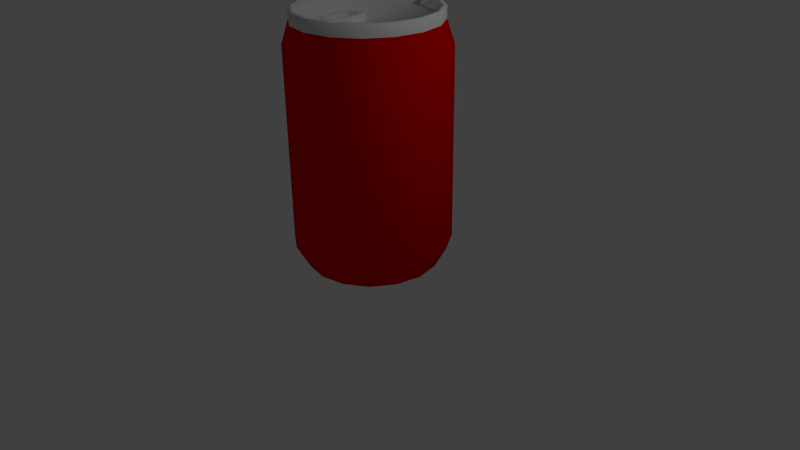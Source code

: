 # Source: sodacan.blend  (saved by Blender 2.69.0; exported with 4.5.12 LTS)
import bpy
from mathutils import Matrix  # noqa: F401  (used for matrix-valued properties, if any)

bpy.ops.wm.read_factory_settings(use_empty=True)
scene = bpy.context.scene
scene.name = 'Scene'

# ---- collections
col_collection_1 = bpy.data.collections.new('Collection 1'); scene.collection.children.link(col_collection_1)

# ---- materials (node trees are filled in below, after node groups)
mat_sodcanred = bpy.data.materials.new('SodcanRed')
mat_sodcanred.alpha_threshold = 0.0
mat_sodcanred.use_transparent_shadow = False
mat_sodcanred.diffuse_color = (0.8, 0.0, 0.0, 1.0)
mat_sodcanred.roughness = 0.5
mat_sodcanred.line_color = (0.0, 0.0, 0.0, 1.0)
mat_sodcantop = bpy.data.materials.new('SodcanTop')
mat_sodcantop.alpha_threshold = 0.0
mat_sodcantop.use_transparent_shadow = False
mat_sodcantop.roughness = 0.5
mat_sodcantop.line_color = (0.0, 0.0, 0.0, 1.0)

# ---- material node trees

# ---- world
world_world = bpy.data.worlds.new('World'); scene.world = world_world
world_world.color = (0.05088, 0.05088, 0.05088)
world_world.use_sun_shadow = False
world_world.sun_shadow_jitter_overblur = 0.0
world_world.cycles.sampling_method = 'MANUAL'
world_world.cycles.sample_map_resolution = 256

# ---- cameras
cam_camera = bpy.data.cameras.new('Camera')
cam_camera.clip_end = 100.0
cam_camera.lens = 35.0
cam_camera.sensor_width = 32.0
cam_camera.sensor_height = 18.0
cam_camera.ortho_scale = 7.314
cam_camera.dof.focus_distance = 0.0
cam_camera.dof.aperture_fstop = 128.0

# ---- lights
light_lamp = bpy.data.lights.new('Lamp', 'POINT')
light_lamp.transmission_factor = 0.0
light_lamp.cutoff_distance = 30.0
light_lamp.energy = 100.0
light_lamp.shadow_buffer_clip_start = 1.001
light_lamp.shadow_soft_size = 0.1
light_lamp.shadow_maximum_resolution = 0.006
light_lamp.use_absolute_resolution = True
light_lamp.cycles.use_multiple_importance_sampling = False

# ---- meshes
me_cylinder = bpy.data.meshes.new('Cylinder')
me_cylinder.from_pydata([(0.0, 1.0, 0.2937), (0.0, 1.0, 2.735), (0.3827, 0.9239, 0.2937), (0.3827, 0.9239, 2.735), (0.7071, 0.7071, 0.2937), (0.7071, 0.7071, 2.735), (0.9239, 0.3827, 0.2937), (0.9239, 0.3827, 2.735), (1.0, -4.371e-08, 0.2937), (1.0, -4.371e-08, 2.735), (0.9239, -0.3827, 0.2937), (0.9239, -0.3827, 2.735), (0.7071, -0.7071, 0.2937), (0.7071, -0.7071, 2.735), (0.3827, -0.9239, 0.2937), (0.3827, -0.9239, 2.735), (1.51e-07, -1.0, 0.2937), (1.51e-07, -1.0, 2.735), (-0.3827, -0.9239, 0.2937), (-0.3827, -0.9239, 2.735), (-0.7071, -0.7071, 0.2937), (-0.7071, -0.7071, 2.735), (-0.9239, -0.3827, 0.2937), (-0.9239, -0.3827, 2.735), (-1.0, 1.192e-08, 0.2937), (-1.0, 1.192e-08, 2.735), (-0.9239, 0.3827, 0.2937), (-0.9239, 0.3827, 2.735), (-0.7071, 0.7071, 0.2937), (-0.7071, 0.7071, 2.735), (-0.3827, 0.9239, 0.2937), (-0.3827, 0.9239, 2.735), (9.895e-09, 0.8449, 0.007602), (0.3233, 0.7806, 0.007602), (0.5975, 0.5975, 0.007602), (0.7806, 0.3233, 0.007602), (0.8449, -3.52e-08, 0.007602), (0.7806, -0.3233, 0.007602), (0.5975, -0.5975, 0.007602), (0.3233, -0.7806, 0.007602), (1.375e-07, -0.8449, 0.007602), (-0.3233, -0.7806, 0.007602), (-0.5975, -0.5975, 0.007602), (-0.7806, -0.3233, 0.007602), (-0.8449, 1.181e-08, 0.007602), (-0.7806, 0.3233, 0.007602), (-0.5975, 0.5975, 0.007602), (-0.3233, 0.7806, 0.007602), (7.079e-09, 0.904, 3.029), (0.3459, 0.8352, 3.029), (0.6392, 0.6392, 3.029), (0.8352, 0.3459, 3.029), (0.904, -3.844e-08, 3.029), (0.8352, -0.3459, 3.029), (0.6392, -0.6392, 3.029), (0.3459, -0.8352, 3.029), (1.436e-07, -0.904, 3.029), (-0.3459, -0.8352, 3.029), (-0.6392, -0.6392, 3.029), (-0.8352, -0.3459, 3.029), (-0.904, 1.185e-08, 3.029), (-0.8352, 0.3459, 3.029), (-0.6392, 0.6392, 3.029), (-0.3459, 0.8352, 3.029), (2.457e-08, 0.904, 3.176), (0.3459, 0.8352, 3.176), (0.6392, 0.6392, 3.176), (0.8352, 0.3459, 3.176), (0.904, -3.844e-08, 3.176), (0.8352, -0.3459, 3.176), (0.6392, -0.6392, 3.176), (0.3459, -0.8352, 3.176), (1.611e-07, -0.904, 3.176), (-0.3459, -0.8352, 3.176), (-0.6392, -0.6392, 3.176), (-0.8352, -0.3459, 3.176), (-0.904, 1.185e-08, 3.176), (-0.8352, 0.3459, 3.176), (-0.6392, 0.6392, 3.176), (-0.3459, 0.8352, 3.176), (2.662e-08, 0.8519, 3.183), (0.326, 0.7871, 3.183), (0.6024, 0.6024, 3.183), (0.7871, 0.326, 3.183), (0.8519, -3.607e-08, 3.183), (0.7871, -0.326, 3.183), (0.6024, -0.6024, 3.183), (0.326, -0.7871, 3.183), (1.553e-07, -0.8519, 3.183), (-0.326, -0.7871, 3.183), (-0.6024, -0.6024, 3.183), (-0.7871, -0.326, 3.183), (-0.8519, 1.133e-08, 3.183), (-0.7871, 0.326, 3.183), (-0.6024, 0.6024, 3.183), (-0.326, 0.7871, 3.183), (7.992e-09, 0.8519, 3.046), (0.326, 0.7871, 3.046), (0.6024, 0.6024, 3.046), (0.7871, 0.326, 3.046), (0.8519, -3.607e-08, 3.046), (0.7871, -0.326, 3.046), (0.6024, -0.6024, 3.046), (0.326, -0.7871, 3.046), (1.366e-07, -0.8519, 3.046), (-0.326, -0.7871, 3.046), (-0.6024, -0.6024, 3.046), (-0.7871, -0.326, 3.046), (-0.8519, 1.133e-08, 3.046), (-0.7871, 0.326, 3.046), (-0.6024, 0.6024, 3.046), (-0.326, 0.7871, 3.046), (-0.007385, -0.01279, 3.126), (-0.112, -0.1186, 3.126), (-0.1554, -0.3741, 3.126), (-0.112, -0.6297, 3.126), (-0.007385, -0.7355, 3.126), (0.09728, -0.6297, 3.126), (0.1406, -0.3741, 3.126), (0.09728, -0.1186, 3.126), (-0.007385, -0.1439, 3.126), (-0.07408, -0.2113, 3.126), (-0.1017, -0.3741, 3.126), (-0.07408, -0.537, 3.126), (-0.007385, -0.6044, 3.126), (0.05931, -0.537, 3.126), (0.08693, -0.3741, 3.126), (0.05931, -0.2113, 3.126), (-0.007385, -0.01279, 3.035), (-0.112, -0.1186, 3.035), (-0.1554, -0.3741, 3.035), (-0.112, -0.6297, 3.035), (-0.007385, -0.7355, 3.035), (0.09728, -0.6297, 3.035), (0.1406, -0.3741, 3.035), (0.09728, -0.1186, 3.035), (-0.007385, -0.1439, 3.035), (-0.07408, -0.2113, 3.035), (-0.1017, -0.3741, 3.035), (-0.07408, -0.537, 3.035), (-0.007385, -0.6044, 3.035), (0.05931, -0.537, 3.035), (0.08693, -0.3741, 3.035), (0.05931, -0.2113, 3.035)], [], [(0, 1, 3, 2), (2, 3, 5, 4), (4, 5, 7, 6), (6, 7, 9, 8), (8, 9, 11, 10), (10, 11, 13, 12), (12, 13, 15, 14), (14, 15, 17, 16), (16, 17, 19, 18), (18, 19, 21, 20), (20, 21, 23, 22), (22, 23, 25, 24), (24, 25, 27, 26), (26, 27, 29, 28), (25, 23, 59, 60), (30, 31, 1, 0), (28, 29, 31, 30), (8, 10, 37, 36), (32, 33, 34, 35, 36, 37, 38, 39, 40, 41, 42, 43, 44, 45, 46, 47), (30, 0, 32, 47), (0, 2, 33, 32), (14, 16, 40, 39), (20, 22, 43, 42), (4, 6, 35, 34), (26, 28, 46, 45), (10, 12, 38, 37), (16, 18, 41, 40), (22, 24, 44, 43), (6, 8, 36, 35), (28, 30, 47, 46), (12, 14, 39, 38), (18, 20, 42, 41), (2, 4, 34, 33), (24, 26, 45, 44), (59, 58, 74, 75), (9, 7, 51, 52), (31, 29, 62, 63), (15, 13, 54, 55), (21, 19, 57, 58), (5, 3, 49, 50), (27, 25, 60, 61), (11, 9, 52, 53), (1, 31, 63, 48), (3, 1, 48, 49), (17, 15, 55, 56), (23, 21, 58, 59), (7, 5, 50, 51), (29, 27, 61, 62), (13, 11, 53, 54), (19, 17, 56, 57), (65, 64, 80, 81), (57, 56, 72, 73), (55, 54, 70, 71), (53, 52, 68, 69), (48, 63, 79, 64), (51, 50, 66, 67), (62, 61, 77, 78), (49, 48, 64, 65), (60, 59, 75, 76), (58, 57, 73, 74), (56, 55, 71, 72), (54, 53, 69, 70), (52, 51, 67, 68), (63, 62, 78, 79), (50, 49, 65, 66), (61, 60, 76, 77), (82, 81, 97, 98), (76, 75, 91, 92), (74, 73, 89, 90), (72, 71, 87, 88), (70, 69, 85, 86), (68, 67, 83, 84), (79, 78, 94, 95), (66, 65, 81, 82), (77, 76, 92, 93), (75, 74, 90, 91), (73, 72, 88, 89), (71, 70, 86, 87), (69, 68, 84, 85), (64, 79, 95, 80), (67, 66, 82, 83), (78, 77, 93, 94), (97, 96, 111, 110, 109, 108, 107, 106, 105, 104, 103, 102, 101, 100, 99, 98), (93, 92, 108, 109), (91, 90, 106, 107), (89, 88, 104, 105), (87, 86, 102, 103), (85, 84, 100, 101), (80, 95, 111, 96), (83, 82, 98, 99), (94, 93, 109, 110), (81, 80, 96, 97), (92, 91, 107, 108), (90, 89, 105, 106), (88, 87, 103, 104), (86, 85, 101, 102), (84, 83, 99, 100), (95, 94, 110, 111), (119, 112, 120, 127), (118, 119, 127, 126), (117, 118, 126, 125), (116, 117, 125, 124), (115, 116, 124, 123), (114, 115, 123, 122), (113, 114, 122, 121), (112, 113, 121, 120), (135, 143, 136, 128), (134, 142, 143, 135), (133, 141, 142, 134), (132, 140, 141, 133), (131, 139, 140, 132), (130, 138, 139, 131), (129, 137, 138, 130), (128, 136, 137, 129), (121, 137, 136, 120), (118, 134, 135, 119), (116, 132, 133, 117), (120, 136, 143, 127), (114, 130, 131, 115), (126, 142, 141, 125), (112, 128, 129, 113), (124, 140, 139, 123), (122, 138, 137, 121), (119, 135, 128, 112), (117, 133, 134, 118), (115, 131, 132, 116), (127, 143, 142, 126), (113, 129, 130, 114), (125, 141, 140, 124), (123, 139, 138, 122)])
me_cylinder.polygons.foreach_set('use_smooth', [1, 1, 1, 1, 1, 1, 1, 1, 1, 1, 1, 1, 1, 1, 1, 1, 1, 1, 1, 1, 1, 1, 1, 1, 1, 1, 1, 1, 1, 1, 1, 1, 1, 1, 1, 1, 1, 1, 1, 1, 1, 1, 1, 1, 1, 1, 1, 1, 1, 1, 1, 1, 1, 1, 1, 1, 1, 1, 1, 1, 1, 1, 1, 1, 1, 1, 1, 1, 1, 1, 1, 1, 1, 1, 1, 1, 1, 1, 1, 1, 1, 1, 1, 1, 1, 1, 1, 1, 1, 1, 1, 1, 1, 1, 1, 1, 1, 1, 0, 0, 0, 0, 0, 0, 0, 0, 0, 0, 0, 0, 0, 0, 0, 0, 0, 0, 0, 0, 0, 0, 0, 0, 0, 0, 0, 0, 0, 0, 0, 0])
me_cylinder.polygons.foreach_set('material_index', [0, 0, 0, 0, 0, 0, 0, 0, 0, 0, 0, 0, 0, 0, 0, 0, 0, 0, 0, 0, 0, 0, 0, 0, 0, 0, 0, 0, 0, 0, 0, 0, 0, 0, 1, 0, 0, 0, 0, 0, 0, 0, 0, 0, 0, 0, 0, 0, 0, 0, 1, 1, 1, 1, 1, 1, 1, 1, 1, 1, 1, 1, 1, 1, 1, 1, 1, 1, 1, 1, 1, 1, 1, 1, 1, 1, 1, 1, 1, 1, 1, 1, 1, 1, 1, 1, 1, 1, 1, 1, 1, 1, 1, 1, 1, 1, 1, 1, 1, 1, 1, 1, 1, 1, 1, 1, 1, 1, 1, 1, 1, 1, 1, 1, 1, 1, 1, 1, 1, 1, 1, 1, 1, 1, 1, 1, 1, 1, 1, 1])
me_cylinder.materials.append(mat_sodcanred)
me_cylinder.materials.append(mat_sodcantop)
me_cylinder.use_remesh_preserve_volume = False
me_cylinder.use_remesh_preserve_attributes = False
me_cylinder.use_mirror_vertex_groups = False
me_cylinder.update()

# ---- objects
ob_cylinder = bpy.data.objects.new('Cylinder', me_cylinder)
ob_lamp = bpy.data.objects.new('Lamp', light_lamp)
ob_camera = bpy.data.objects.new('Camera', cam_camera)

# ---- transforms, parenting, visibility, modifiers, constraints
ob_cylinder.location = (0.0, 0.0, 0.0)
ob_cylinder.lineart.crease_threshold = 0.0
ob_lamp.location = (4.076, 1.005, 5.904)
ob_lamp.rotation_euler = (0.6503, 0.05522, 1.866)
ob_lamp.lock_rotations_4d = False
ob_lamp.empty_display_type = 'ARROWS'
ob_lamp.color = (0.0, 0.0, 0.0, 0.0)
ob_lamp.lineart.crease_threshold = 0.0
ob_camera.location = (7.481, -6.508, 5.344)
ob_camera.rotation_euler = (1.109, 0.01082, 0.8149)
ob_camera.lock_rotations_4d = False
ob_camera.empty_display_type = 'ARROWS'
ob_camera.color = (0.0, 0.0, 0.0, 0.0)
ob_camera.display_type = 'WIRE'
ob_camera.lineart.crease_threshold = 0.0

# ---- collection membership
col_collection_1.objects.link(ob_cylinder)
col_collection_1.objects.link(ob_lamp)
col_collection_1.objects.link(ob_camera)

# ---- scene / render settings (as saved in the file)
scene.camera = ob_camera
scene.frame_start = 1; scene.frame_end = 250; scene.frame_set(1)
scene.render.engine = 'BLENDER_EEVEE_NEXT'
scene.render.image_settings.compression = 90
scene.render.resolution_percentage = 50
scene.render.dither_intensity = 0.0
scene.cycles.use_denoising = False
scene.cycles.samples = 10
scene.cycles.sampling_pattern = 'TABULATED_SOBOL'
scene.cycles.light_sampling_threshold = 0.0
scene.cycles.use_adaptive_sampling = False
scene.cycles.use_light_tree = False
scene.cycles.blur_glossy = 0.0
scene.cycles.volume_bounces = 1
scene.cycles.pixel_filter_type = 'GAUSSIAN'
scene.cycles.sample_clamp_indirect = 0.0
scene.view_settings.view_transform = 'Standard'
bpy.context.view_layer.update()
